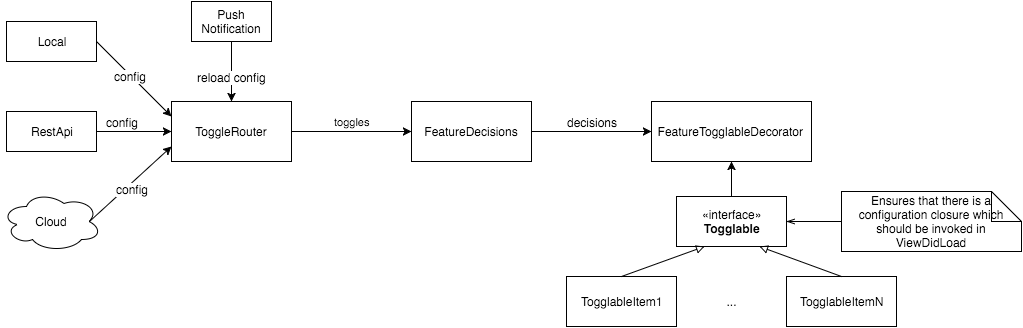

The diagram above was exported from draw.io. Its source (the exported page's mxGraphModel, read from the mxfile embedded in the PNG):
<mxGraphModel dx="1434" dy="789" grid="1" gridSize="10" guides="1" tooltips="1" connect="1" arrows="1" fold="1" page="1" pageScale="1" pageWidth="826" pageHeight="1169" background="#ffffff" math="0" shadow="0">
  <root>
    <mxCell id="0" />
    <mxCell id="1" parent="0" />
    <mxCell id="2" value="ToggleRouter" style="whiteSpace=wrap;html=1;" parent="1" vertex="1">
      <mxGeometry x="170" y="160" width="120" height="60" as="geometry" />
    </mxCell>
    <mxCell id="4" value="Local" style="whiteSpace=wrap;html=1;" parent="1" vertex="1">
      <mxGeometry x="5" y="80" width="90" height="40" as="geometry" />
    </mxCell>
    <mxCell id="7" value="RestApi" style="whiteSpace=wrap;html=1;" parent="1" vertex="1">
      <mxGeometry x="5" y="170" width="90" height="40" as="geometry" />
    </mxCell>
    <mxCell id="8" value="Cloud" style="ellipse;shape=cloud;whiteSpace=wrap;html=1;" parent="1" vertex="1">
      <mxGeometry y="250" width="100" height="60" as="geometry" />
    </mxCell>
    <mxCell id="9" value="" style="endArrow=classic;html=1;strokeColor=#000000;exitX=1;exitY=0.5;entryX=0;entryY=0.25;" parent="1" source="4" target="2" edge="1">
      <mxGeometry width="50" height="50" relative="1" as="geometry">
        <mxPoint x="210" y="100" as="sourcePoint" />
        <mxPoint x="170" y="80" as="targetPoint" />
      </mxGeometry>
    </mxCell>
    <mxCell id="12" value="config" style="text;html=1;resizable=0;points=[];align=center;verticalAlign=middle;labelBackgroundColor=#ffffff;" parent="9" vertex="1" connectable="0">
      <mxGeometry x="-0.098" relative="1" as="geometry">
        <mxPoint y="1" as="offset" />
      </mxGeometry>
    </mxCell>
    <mxCell id="10" value="" style="endArrow=classic;html=1;exitX=1;exitY=0.5;entryX=0;entryY=0.5;" parent="1" source="7" target="2" edge="1">
      <mxGeometry width="50" height="50" relative="1" as="geometry">
        <mxPoint x="10" y="60" as="sourcePoint" />
        <mxPoint x="100" y="210" as="targetPoint" />
      </mxGeometry>
    </mxCell>
    <mxCell id="13" value="config" style="text;html=1;resizable=0;points=[];align=center;verticalAlign=middle;labelBackgroundColor=#ffffff;" parent="10" vertex="1" connectable="0">
      <mxGeometry x="-0.2889" y="-2" relative="1" as="geometry">
        <mxPoint x="-2" y="-12" as="offset" />
      </mxGeometry>
    </mxCell>
    <mxCell id="11" value="" style="endArrow=classic;html=1;exitX=0.875;exitY=0.5;exitPerimeter=0;entryX=0;entryY=0.75;" parent="1" source="8" target="2" edge="1">
      <mxGeometry width="50" height="50" relative="1" as="geometry">
        <mxPoint x="10" y="60" as="sourcePoint" />
        <mxPoint x="190" y="260" as="targetPoint" />
      </mxGeometry>
    </mxCell>
    <mxCell id="14" value="config" style="text;html=1;resizable=0;points=[];align=center;verticalAlign=middle;labelBackgroundColor=#ffffff;" parent="11" vertex="1" connectable="0">
      <mxGeometry x="-0.0436" y="-5" relative="1" as="geometry">
        <mxPoint as="offset" />
      </mxGeometry>
    </mxCell>
    <mxCell id="15" value="FeatureDecisions" style="whiteSpace=wrap;html=1;" parent="1" vertex="1">
      <mxGeometry x="410" y="160" width="120" height="60" as="geometry" />
    </mxCell>
    <mxCell id="16" value="FeatureTogglableDecorator&amp;nbsp;" style="whiteSpace=wrap;html=1;" parent="1" vertex="1">
      <mxGeometry x="650" y="160" width="160" height="60" as="geometry" />
    </mxCell>
    <mxCell id="17" value="toggles" style="endArrow=classic;html=1;exitX=1;exitY=0.5;entryX=0;entryY=0.5;" parent="1" source="2" target="15" edge="1">
      <mxGeometry y="10" width="50" height="50" relative="1" as="geometry">
        <mxPoint x="10" y="60" as="sourcePoint" />
        <mxPoint x="320" y="260" as="targetPoint" />
        <mxPoint as="offset" />
      </mxGeometry>
    </mxCell>
    <mxCell id="18" value="" style="endArrow=classic;html=1;exitX=1;exitY=0.5;entryX=0;entryY=0.5;" parent="1" source="15" target="16" edge="1">
      <mxGeometry x="300" y="200" width="50" height="50" as="geometry">
        <mxPoint x="300" y="200" as="sourcePoint" />
        <mxPoint x="590" y="250" as="targetPoint" />
      </mxGeometry>
    </mxCell>
    <mxCell id="19" value="decisions" style="text;html=1;resizable=0;points=[];align=center;verticalAlign=middle;labelBackgroundColor=#ffffff;" parent="18" vertex="1" connectable="0">
      <mxGeometry relative="1" as="geometry">
        <mxPoint y="-10" as="offset" />
      </mxGeometry>
    </mxCell>
    <mxCell id="20" value="Push Notification" style="whiteSpace=wrap;html=1;" parent="1" vertex="1">
      <mxGeometry x="190" y="60" width="80" height="40" as="geometry" />
    </mxCell>
    <mxCell id="21" value="" style="endArrow=classic;html=1;strokeColor=#000000;exitX=0.5;exitY=1;" parent="1" source="20" target="2" edge="1">
      <mxGeometry width="50" height="50" relative="1" as="geometry">
        <mxPoint x="190" y="150" as="sourcePoint" />
        <mxPoint x="240" y="100" as="targetPoint" />
      </mxGeometry>
    </mxCell>
    <mxCell id="22" value="reload config" style="text;html=1;resizable=0;points=[];align=center;verticalAlign=middle;labelBackgroundColor=#ffffff;" parent="21" vertex="1" connectable="0">
      <mxGeometry x="0.15" relative="1" as="geometry">
        <mxPoint as="offset" />
      </mxGeometry>
    </mxCell>
    <mxCell id="23" value="TogglableItem1" style="html=1;" parent="1" vertex="1">
      <mxGeometry x="565" y="335" width="110" height="50" as="geometry" />
    </mxCell>
    <mxCell id="26" value="«interface»&lt;br&gt;&lt;b&gt;Togglable&lt;/b&gt;" style="html=1;" parent="1" vertex="1">
      <mxGeometry x="675" y="255" width="110" height="50" as="geometry" />
    </mxCell>
    <mxCell id="36" value="" style="endArrow=classic;html=1;strokeColor=#000000;exitX=0.5;exitY=0;entryX=0.5;entryY=1;" parent="1" source="26" target="16" edge="1">
      <mxGeometry width="50" height="50" relative="1" as="geometry">
        <mxPoint x="10" y="40" as="sourcePoint" />
        <mxPoint x="60" y="-10" as="targetPoint" />
      </mxGeometry>
    </mxCell>
    <mxCell id="37" value="TogglableItemN" style="html=1;" parent="1" vertex="1">
      <mxGeometry x="785" y="335" width="110" height="50" as="geometry" />
    </mxCell>
    <mxCell id="38" value="" style="endArrow=block;html=1;strokeColor=#000000;exitX=0.5;exitY=0;entryX=0.25;entryY=1;endFill=0;" parent="1" source="23" target="26" edge="1">
      <mxGeometry x="740" y="230" width="50" height="50" as="geometry">
        <mxPoint x="740" y="265" as="sourcePoint" />
        <mxPoint x="740" y="230" as="targetPoint" />
      </mxGeometry>
    </mxCell>
    <mxCell id="39" value="" style="endArrow=block;html=1;strokeColor=#000000;exitX=0.5;exitY=0;entryX=0.75;entryY=1;endFill=0;" parent="1" source="37" target="26" edge="1">
      <mxGeometry x="750" y="240" width="50" height="50" as="geometry">
        <mxPoint x="630" y="370" as="sourcePoint" />
        <mxPoint x="713" y="315" as="targetPoint" />
      </mxGeometry>
    </mxCell>
    <mxCell id="40" value="..." style="text;html=1;strokeColor=none;fillColor=none;align=center;verticalAlign=middle;whiteSpace=wrap;overflow=hidden;" parent="1" vertex="1">
      <mxGeometry x="710" y="350" width="40" height="20" as="geometry" />
    </mxCell>
    <mxCell id="55" style="edgeStyle=orthogonalEdgeStyle;rounded=0;html=1;exitX=0;exitY=0.5;entryX=1;entryY=0.5;endArrow=openThin;endFill=0;jettySize=auto;orthogonalLoop=1;strokeColor=#000000;" parent="1" source="52" target="26" edge="1">
      <mxGeometry relative="1" as="geometry" />
    </mxCell>
    <mxCell id="52" value="Ensures that there is a configuration closure which should be invoked in ViewDidLoad" style="shape=note;whiteSpace=wrap;html=1;" parent="1" vertex="1">
      <mxGeometry x="840" y="250" width="180" height="60" as="geometry" />
    </mxCell>
  </root>
</mxGraphModel>